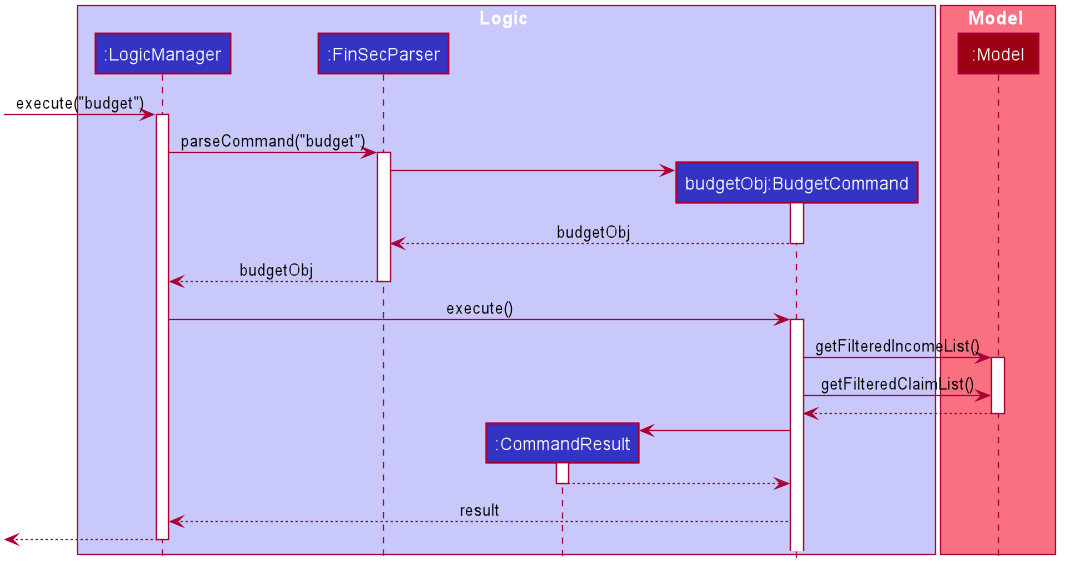

The diagram above was rendered by PlantUML. Its source (embedded in the PNG):
@startuml








skinparam BackgroundColor #FFFFFFF

skinparam Shadowing false

skinparam Class {
    FontColor #FFFFFF
    BorderThickness 1
    BorderColor #FFFFFF
    StereotypeFontColor #FFFFFF
    FontName Arial
    MemberColor #FFFFFF
}

skinparam Actor {
    BorderColor #000000
    Color #000000
    FontName Arial
}

skinparam Sequence {
    MessageAlign center
    BoxFontSize 15
    BoxPadding 0
    BoxFontColor #FFFFFF
    FontName Arial
}

skinparam Participant {
    FontColor #FFFFFFF
    Padding 20
}

skinparam MinClassWidth 50
skinparam ParticipantPadding 10
skinparam Shadowing false
skinparam DefaultTextAlignment center
skinparam packageStyle Rectangle

hide footbox
hide members
hide circle

box Logic #C8C8FA
participant ":LogicManager" as LogicManager #3333C4
participant ":FinSecParser" as FinSecParser #3333C4
participant ":CommandResult" as CommandResult #3333C4
participant "budgetObj:BudgetCommand" as BudgetCommand #3333C4
end box

box Model #F97181
participant ":Model" as Model #9D0012
end box

[-> LogicManager : execute("budget")
activate LogicManager

LogicManager -> FinSecParser : parseCommand("budget")
activate FinSecParser

create BudgetCommand
FinSecParser -> BudgetCommand
activate BudgetCommand

BudgetCommand --> FinSecParser:budgetObj
deactivate BudgetCommand

FinSecParser --> LogicManager :budgetObj
deactivate FinSecParser

LogicManager -> BudgetCommand : execute()
activate BudgetCommand

BudgetCommand -> Model : getFilteredIncomeList()
activate Model
BudgetCommand -> Model : getFilteredClaimList()

Model --> BudgetCommand
deactivate Model

create CommandResult
BudgetCommand -> CommandResult
activate CommandResult

CommandResult --> BudgetCommand
deactivate CommandResult

BudgetCommand --> LogicManager : result

[<--LogicManager
deactivate LogicManager
@enduml